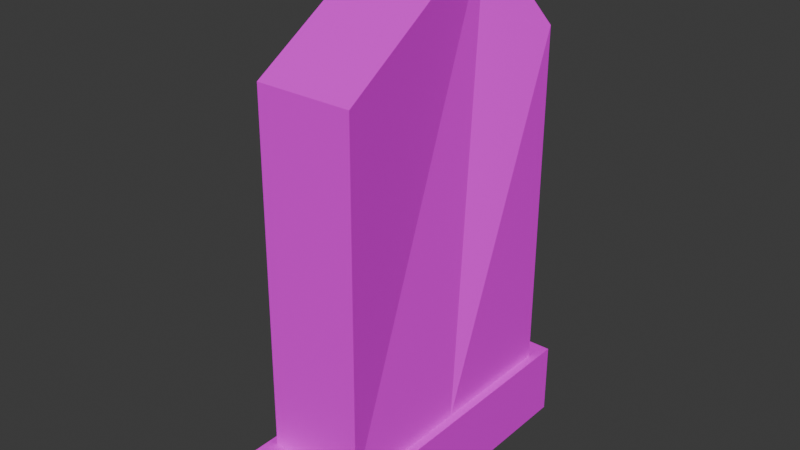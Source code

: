 # Source: grob3koncan.blend  (saved by Blender 4.5.91; exported with 4.5.12 LTS)
import bpy
from mathutils import Matrix  # noqa: F401  (used for matrix-valued properties, if any)

bpy.ops.wm.read_factory_settings(use_empty=True)
scene = bpy.context.scene
scene.name = 'Scene'

# ---- collections
col_collection = bpy.data.collections.new('Collection'); scene.collection.children.link(col_collection)

# ---- images (referenced by path relative to the original .blend; pixels are not part of the script)
import os
ASSET_DIR = os.environ.get("B2B_ASSET_DIR", "")  # directory of the original .blend (textures are referenced by path, not embedded)
HERE = os.path.dirname(os.path.abspath(__file__))  # packed textures are extracted next to this script under _unpacked/

def load_image(name, relpath, width, height, colorspace="sRGB"):
    """Load a texture the original file referenced (path relative to the .blend, or extracted next to this script)."""
    p = next((c for c in (os.path.join(HERE, relpath), os.path.join(ASSET_DIR, relpath)) if relpath and os.path.exists(c)), "")
    if p:
        img = bpy.data.images.load(p, check_existing=True)
        img.name = name
    else:  # same state as the original file: an image datablock whose file is absent (Cycles renders it pink)
        img = bpy.data.images.new(name, width, height)
        img.source = "FILE"
        img.filepath = "//" + (relpath or name)
    img.colorspace_settings.name = colorspace
    return img
img_grave_zgoraj_jpg = load_image('grave_zgoraj.jpg', 'grave_zgoraj.jpg', 1024, 1024, 'sRGB')

# ---- materials (node trees are filled in below, after node groups)
mat_material_001 = bpy.data.materials.new('Material.001')

# ---- material node trees
mat_material_001.use_nodes = True; mat_material_001.node_tree.nodes.clear()
_N = mat_material_001.node_tree.nodes; _L = mat_material_001.node_tree.links
n0 = _N.new('ShaderNodeBsdfPrincipled'); n0.name = 'Principled BSDF'; n0.location = (-200, 100)
n1 = _N.new('ShaderNodeOutputMaterial'); n1.name = 'Material Output'; n1.location = (200, 100)
n2 = _N.new('ShaderNodeTexImage'); n2.name = 'Image Texture'; n2.location = (-490, 80)
n2.image = img_grave_zgoraj_jpg
_L.new(n0.outputs[0], n1.inputs[0])
_L.new(n2.outputs[0], n0.inputs[0])
n1.is_active_output = True

# ---- world
world_world = bpy.data.worlds.new('World'); scene.world = world_world
world_world.use_nodes = True; world_world.node_tree.nodes.clear()
_N = world_world.node_tree.nodes; _L = world_world.node_tree.links
n0 = _N.new('ShaderNodeOutputWorld'); n0.name = 'World Output'; n0.location = (200, 100)
n1 = _N.new('ShaderNodeBackground'); n1.name = 'Background'; n1.location = (-200, 100)
n1.inputs[0].default_value = (0.05088, 0.05088, 0.05088, 1.0)
_L.new(n1.outputs[0], n0.inputs[0])
n0.is_active_output = True
world_world.color = (0.05088, 0.05088, 0.05088)
world_world.sun_shadow_jitter_overblur = 0.0

# ---- meshes
me_cube_002 = bpy.data.meshes.new('Cube.002')
me_cube_002.from_pydata([(-1.0, -1.0, -1.0), (-0.8528, -0.8528, 1.0), (-1.0, 1.0, -1.0), (-0.8528, 0.8528, 1.0), (1.0, -1.0, -1.0), (0.8528, -0.8528, 1.0), (1.0, 1.0, -1.0), (0.8528, 0.8528, 1.0), (-1.0, -1.0, 1.0), (-1.0, 1.0, 1.0), (1.0, 1.0, 1.0), (1.0, -1.0, 1.0), (-0.8855, -0.8264, 10.41), (-0.8932, 0.8853, 10.44), (0.8123, 0.8853, 10.44), (0.82, -0.8264, 10.41), (-1.0, 0.009615, -1.0), (-1.0, 0.009615, 1.0), (1.0, 0.009615, -1.0), (1.0, 0.009615, 1.0), (-0.8528, 0.0082, 1.0), (0.8528, 0.0082, 1.0), (-1.476, 0.509, 12.94), (0.23, 0.509, 12.94)], [], [(16, 17, 9, 2), (2, 9, 10, 6), (18, 19, 11, 4), (4, 11, 8, 0), (16, 18, 4, 0), (21, 7, 14, 23), (20, 3, 9, 17), (3, 7, 10, 9), (21, 5, 11, 19), (5, 1, 8, 11), (23, 22, 12, 15), (20, 1, 12, 22), (1, 5, 15, 12), (7, 3, 13, 14), (3, 20, 22, 13), (14, 13, 22, 23), (7, 21, 19, 10), (1, 20, 17, 8), (5, 21, 23, 15), (2, 6, 18, 16), (6, 10, 19, 18), (0, 8, 17, 16)])
_uv = me_cube_002.uv_layers.new(name='UVMap')
_uv.uv.foreach_set('vector', [0.4993, 0.102, 0.4969, 0.2595, 0.3003, 0.2583, 0.3028, 0.1008, 0.8629, 0.1279, 0.8623, 0.2854, 0.4653, 0.2847, 0.466, 0.1273, 0.5036, 0.06613, 0.5002, 0.2236, 0.2999, 0.2219, 0.3032, 0.06444, 0.6993, 0.05575, 0.6977, 0.2132, 0.3007, 0.2116, 0.3023, 0.05413, 0.125, 0.6279, 0.375, 0.6279, 0.375, 0.7541, 0.125, 0.7541, 0.4725, 0.1916, 0.7008, 0.1909, 0.7453, 0.7731, 0.5919, 0.9288, 0.8566, 0.6281, 0.8566, 0.5225, 0.875, 0.5041, 0.875, 0.6279, 0.8566, 0.5225, 0.6434, 0.5225, 0.625, 0.5041, 0.875, 0.5041, 0.6434, 0.6281, 0.6434, 0.7357, 0.625, 0.7541, 0.625, 0.6279, 0.6434, 0.7357, 0.8566, 0.7357, 0.875, 0.7541, 0.625, 0.7541, 0.6434, 0.6281, 0.8566, 0.6281, 0.8566, 0.7357, 0.6434, 0.7357, 0.6649, 0.2971, 0.8594, 0.2966, 0.8646, 0.685, 0.5662, 0.7905, 0.2591, 0.7206, 0.1321, 0.7208, 0.1321, 0.2794, 0.2591, 0.2792, 0.1335, 0.1591, 0.2524, 0.1594, 0.2524, 0.5743, 0.1335, 0.574, 0.4297, 0.2966, 0.6649, 0.2971, 0.5662, 0.7905, 0.3879, 0.6863, 0.6434, 0.5225, 0.8566, 0.5225, 0.8566, 0.6281, 0.6434, 0.6281, 0.6434, 0.5225, 0.6434, 0.6281, 0.625, 0.6279, 0.625, 0.5041, 0.8566, 0.7357, 0.8566, 0.6281, 0.875, 0.6279, 0.875, 0.7541, 0.2397, 0.1909, 0.4725, 0.1916, 0.5919, 0.9288, 0.2119, 0.7712, 0.125, 0.5041, 0.375, 0.5041, 0.375, 0.6279, 0.125, 0.6279, 0.7001, 0.06779, 0.6968, 0.2252, 0.5002, 0.2236, 0.5036, 0.06613, 0.6997, 0.1033, 0.6972, 0.2607, 0.4969, 0.2595, 0.4993, 0.102])
me_cube_002.materials.append(mat_material_001)
me_cube_002.update()

# ---- objects
ob_cube_001 = bpy.data.objects.new('Cube.001', me_cube_002)

# ---- transforms, parenting, visibility, modifiers, constraints
ob_cube_001.location = (-2.239, 0.0, 0.2525)
ob_cube_001.scale = (0.3609, 1.0, 0.2357)

# ---- collection membership
col_collection.objects.link(ob_cube_001)

# ---- scene / render settings (as saved in the file)
scene.frame_start = 1; scene.frame_end = 250; scene.frame_set(1)
scene.render.engine = 'BLENDER_EEVEE_NEXT'
bpy.context.view_layer.update()

# ---- added for rendering (the .blend has no active camera and no usable light): camera, sun
cam_auto = bpy.data.cameras.new('AutoCamera')
cam_auto.lens = 50.0
cam_auto.sensor_width = 36.0
cam_auto.clip_end = 1000.0
ob_auto_camera = bpy.data.objects.new('AutoCamera', cam_auto)
scene.collection.objects.link(ob_auto_camera)
ob_auto_camera.location = (1.32853, -4.38369, 4.58175)
ob_auto_camera.rotation_euler = (1.09748, -7.21219e-08, 0.694738)
scene.camera = ob_auto_camera
light_auto_sun = bpy.data.lights.new('AutoSun', 'SUN')
light_auto_sun.energy = 3.0
light_auto_sun.angle = 0.0523599
ob_auto_sun = bpy.data.objects.new('AutoSun', light_auto_sun)
scene.collection.objects.link(ob_auto_sun)
ob_auto_sun.rotation_euler = (0.872665, 0.174533, 0.523599)
bpy.context.view_layer.update()
